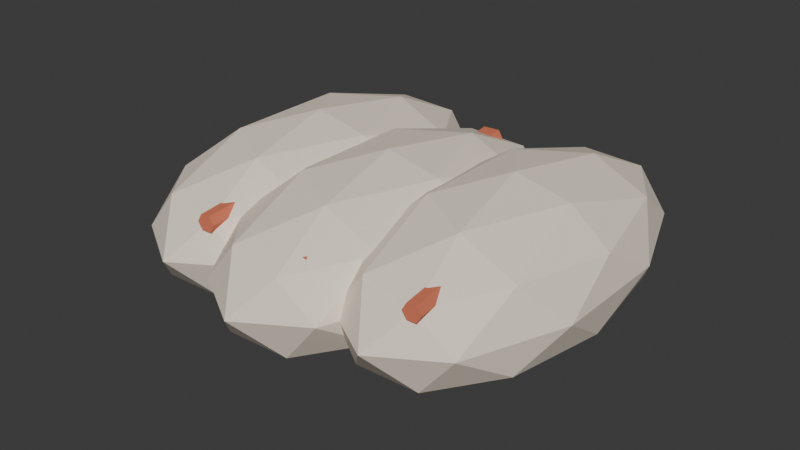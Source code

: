 # Source: CrabMeat.blend  (saved by Blender 5.2.44; exported with 4.5.12 LTS)
import bpy
from mathutils import Matrix  # noqa: F401  (used for matrix-valued properties, if any)

bpy.ops.wm.read_factory_settings(use_empty=True)
scene = bpy.context.scene
scene.name = 'Scene'

# ---- collections
col_collection = bpy.data.collections.new('Collection'); scene.collection.children.link(col_collection)

# ---- materials (node trees are filled in below, after node groups)
mat_crabmeatedge = bpy.data.materials.new('CrabMeatEdge')
mat_crabmeatedge.diffuse_color = (0.72, 0.19, 0.1, 1.0)
mat_crabflesh = bpy.data.materials.new('CrabFlesh')
mat_crabflesh.diffuse_color = (0.92, 0.81, 0.68, 1.0)

# ---- material node trees
mat_crabmeatedge.use_nodes = True; mat_crabmeatedge.node_tree.nodes.clear()
_N = mat_crabmeatedge.node_tree.nodes; _L = mat_crabmeatedge.node_tree.links
n0 = _N.new('ShaderNodeBsdfPrincipled'); n0.name = 'Principled BSDF'; n0.location = (-200, 100)
n0.inputs[0].default_value = (0.72, 0.19, 0.1, 1.0)
n0.inputs[2].default_value = 0.78
n0.inputs[10].default_value = 0.005
n1 = _N.new('ShaderNodeOutputMaterial'); n1.name = 'Material Output'; n1.location = (200, 100)
_L.new(n0.outputs[0], n1.inputs[0])
n1.is_active_output = True
mat_crabflesh.use_nodes = True; mat_crabflesh.node_tree.nodes.clear()
_N = mat_crabflesh.node_tree.nodes; _L = mat_crabflesh.node_tree.links
n0 = _N.new('ShaderNodeBsdfPrincipled'); n0.name = 'Principled BSDF'; n0.location = (-200, 100)
n0.inputs[0].default_value = (0.92, 0.81, 0.68, 1.0)
n0.inputs[2].default_value = 0.78
n0.inputs[10].default_value = 0.005
n1 = _N.new('ShaderNodeOutputMaterial'); n1.name = 'Material Output'; n1.location = (200, 100)
_L.new(n0.outputs[0], n1.inputs[0])
n1.is_active_output = True

# ---- world
world_world = bpy.data.worlds.new('World'); scene.world = world_world
world_world.use_nodes = True; world_world.node_tree.nodes.clear()
_N = world_world.node_tree.nodes; _L = world_world.node_tree.links
n0 = _N.new('ShaderNodeOutputWorld'); n0.name = 'World Output'; n0.location = (200, 100)
n1 = _N.new('ShaderNodeBackground'); n1.name = 'Background'; n1.location = (-200, 100)
n1.inputs[0].default_value = (0.05088, 0.05088, 0.05088, 1.0)
_L.new(n1.outputs[0], n0.inputs[0])
n0.is_active_output = True
world_world.color = (0.05088, 0.05088, 0.05088)
world_world.sun_shadow_jitter_overblur = 0.0

# ---- meshes
me_redfiber0 = bpy.data.meshes.new('RedFiber0')
me_redfiber0.from_pydata([(-0.07707, 0.1013, 0.1), (-0.08353, 0.1007, 0.1113), (-0.09647, 0.09933, 0.1113), (-0.1029, 0.09865, 0.1), (-0.09647, 0.09933, 0.08874), (-0.08353, 0.1007, 0.08874), (-0.05804, -0.1393, 0.1), (-0.06152, -0.1396, 0.1061), (-0.06848, -0.1404, 0.1061), (-0.07196, -0.1407, 0.1), (-0.06848, -0.1404, 0.09394), (-0.06152, -0.1396, 0.09394)], [], [(5, 4, 3, 2, 1, 0), (6, 7, 8, 9, 10, 11), (0, 1, 7, 6), (1, 2, 8, 7), (2, 3, 9, 8), (3, 4, 10, 9), (4, 5, 11, 10), (5, 0, 6, 11)])
me_redfiber0.materials.append(mat_crabmeatedge)
me_redfiber0.update()
me_redfiber1 = bpy.data.meshes.new('RedFiber1')
me_redfiber1.from_pydata([(0.01293, 0.1013, 0.1), (0.006465, 0.1007, 0.1113), (-0.006465, 0.09933, 0.1113), (-0.01293, 0.09865, 0.1), (-0.006465, 0.09933, 0.08874), (0.006465, 0.1007, 0.08874), (0.03196, -0.1393, 0.1), (0.02848, -0.1396, 0.1061), (0.02152, -0.1404, 0.1061), (0.01804, -0.1407, 0.1), (0.02152, -0.1404, 0.09394), (0.02848, -0.1396, 0.09394)], [], [(5, 4, 3, 2, 1, 0), (6, 7, 8, 9, 10, 11), (0, 1, 7, 6), (1, 2, 8, 7), (2, 3, 9, 8), (3, 4, 10, 9), (4, 5, 11, 10), (5, 0, 6, 11)])
me_redfiber1.materials.append(mat_crabmeatedge)
me_redfiber1.update()
me_redfiber2 = bpy.data.meshes.new('RedFiber2')
me_redfiber2.from_pydata([(0.1029, 0.1013, 0.1), (0.09647, 0.1007, 0.1113), (0.08353, 0.09933, 0.1113), (0.07707, 0.09865, 0.1), (0.08353, 0.09933, 0.08874), (0.09647, 0.1007, 0.08874), (0.122, -0.1393, 0.1), (0.1185, -0.1396, 0.1061), (0.1115, -0.1404, 0.1061), (0.108, -0.1407, 0.1), (0.1115, -0.1404, 0.09394), (0.1185, -0.1396, 0.09394)], [], [(5, 4, 3, 2, 1, 0), (6, 7, 8, 9, 10, 11), (0, 1, 7, 6), (1, 2, 8, 7), (2, 3, 9, 8), (3, 4, 10, 9), (4, 5, 11, 10), (5, 0, 6, 11)])
me_redfiber2.materials.append(mat_crabmeatedge)
me_redfiber2.update()
me_meat0 = bpy.data.meshes.new('Meat0')
me_meat0.from_pydata([(0.0, 0.0, -0.065), (0.06151, -0.08412, -0.02907), (-0.02349, -0.1361, -0.02907), (-0.07603, 0.0, -0.02907), (-0.02349, 0.1361, -0.02907), (0.06151, 0.08412, -0.02907), (0.02349, -0.1361, 0.02907), (-0.06151, -0.08412, 0.02907), (-0.06151, 0.08412, 0.02907), (0.02349, 0.1361, 0.02907), (0.07603, 0.0, 0.02907), (0.0, 0.0, 0.065), (-0.01381, -0.08, -0.05529), (0.03615, -0.04944, -0.05529), (0.02234, -0.1294, -0.03417), (0.07231, 0.0, -0.03417), (0.03615, 0.04944, -0.05529), (-0.04469, 0.0, -0.05529), (-0.0585, -0.08, -0.03417), (-0.01381, 0.08, -0.05529), (-0.0585, 0.08, -0.03417), (0.02234, 0.1294, -0.03417), (0.08084, -0.04944, 0.0), (0.08084, 0.04944, 0.0), (0.0, -0.16, 0.0), (0.04996, -0.1294, 0.0), (-0.08084, -0.04944, 0.0), (-0.04996, -0.1294, 0.0), (-0.04996, 0.1294, 0.0), (-0.08084, 0.04944, 0.0), (0.04996, 0.1294, 0.0), (0.0, 0.16, 0.0), (0.0585, -0.08, 0.03417), (-0.02234, -0.1294, 0.03417), (-0.07231, 0.0, 0.03417), (-0.02234, 0.1294, 0.03417), (0.0585, 0.08, 0.03417), (0.01381, -0.08, 0.05529), (0.04469, 0.0, 0.05529), (-0.03615, -0.04944, 0.05529), (-0.03615, 0.04944, 0.05529), (0.01381, 0.08, 0.05529)], [], [(0, 13, 12), (1, 13, 15), (0, 12, 17), (0, 17, 19), (0, 19, 16), (1, 15, 22), (2, 14, 24), (3, 18, 26), (4, 20, 28), (5, 21, 30), (1, 22, 25), (2, 24, 27), (3, 26, 29), (4, 28, 31), (5, 30, 23), (6, 32, 37), (7, 33, 39), (8, 34, 40), (9, 35, 41), (10, 36, 38), (38, 41, 11), (38, 36, 41), (36, 9, 41), (41, 40, 11), (41, 35, 40), (35, 8, 40), (40, 39, 11), (40, 34, 39), (34, 7, 39), (39, 37, 11), (39, 33, 37), (33, 6, 37), (37, 38, 11), (37, 32, 38), (32, 10, 38), (23, 36, 10), (23, 30, 36), (30, 9, 36), (31, 35, 9), (31, 28, 35), (28, 8, 35), (29, 34, 8), (29, 26, 34), (26, 7, 34), (27, 33, 7), (27, 24, 33), (24, 6, 33), (25, 32, 6), (25, 22, 32), (22, 10, 32), (30, 31, 9), (30, 21, 31), (21, 4, 31), (28, 29, 8), (28, 20, 29), (20, 3, 29), (26, 27, 7), (26, 18, 27), (18, 2, 27), (24, 25, 6), (24, 14, 25), (14, 1, 25), (22, 23, 10), (22, 15, 23), (15, 5, 23), (16, 21, 5), (16, 19, 21), (19, 4, 21), (19, 20, 4), (19, 17, 20), (17, 3, 20), (17, 18, 3), (17, 12, 18), (12, 2, 18), (15, 16, 5), (15, 13, 16), (13, 0, 16), (12, 14, 2), (12, 13, 14), (13, 1, 14)])
_uv = me_meat0.uv_layers.new(name='UVMap')
_uv.uv.foreach_set('vector', [0.1818, 0.0, 0.2273, 0.07873, 0.1364, 0.07873, 0.2727, 0.1575, 0.3182, 0.07873, 0.3636, 0.1575, 0.9091, 0.0, 0.9545, 0.07873, 0.8636, 0.07873, 0.7273, 0.0, 0.7727, 0.07873, 0.6818, 0.07873, 0.5455, 0.0, 0.5909, 0.07873, 0.5, 0.07873, 0.2727, 0.1575, 0.3636, 0.1575, 0.3182, 0.2362, 0.09091, 0.1575, 0.1818, 0.1575, 0.1364, 0.2362, 0.8182, 0.1575, 0.9091, 0.1575, 0.8636, 0.2362, 0.6364, 0.1575, 0.7273, 0.1575, 0.6818, 0.2362, 0.4545, 0.1575, 0.5455, 0.1575, 0.5, 0.2362, 0.2727, 0.1575, 0.3182, 0.2362, 0.2273, 0.2362, 0.09091, 0.1575, 0.1364, 0.2362, 0.04546, 0.2362, 0.8182, 0.1575, 0.8636, 0.2362, 0.7727, 0.2362, 0.6364, 0.1575, 0.6818, 0.2362, 0.5909, 0.2362, 0.4545, 0.1575, 0.5, 0.2362, 0.4091, 0.2362, 0.1818, 0.3149, 0.2727, 0.3149, 0.2273, 0.3937, 0.0, 0.3149, 0.09091, 0.3149, 0.04546, 0.3937, 0.7273, 0.3149, 0.8182, 0.3149, 0.7727, 0.3937, 0.5455, 0.3149, 0.6364, 0.3149, 0.5909, 0.3937, 0.3636, 0.3149, 0.4545, 0.3149, 0.4091, 0.3937, 0.4091, 0.3937, 0.5, 0.3937, 0.4545, 0.4724, 0.4091, 0.3937, 0.4545, 0.3149, 0.5, 0.3937, 0.4545, 0.3149, 0.5455, 0.3149, 0.5, 0.3937, 0.5909, 0.3937, 0.6818, 0.3937, 0.6364, 0.4724, 0.5909, 0.3937, 0.6364, 0.3149, 0.6818, 0.3937, 0.6364, 0.3149, 0.7273, 0.3149, 0.6818, 0.3937, 0.7727, 0.3937, 0.8636, 0.3937, 0.8182, 0.4724, 0.7727, 0.3937, 0.8182, 0.3149, 0.8636, 0.3937, 0.8182, 0.3149, 0.9091, 0.3149, 0.8636, 0.3937, 0.04546, 0.3937, 0.1364, 0.3937, 0.09091, 0.4724, 0.04546, 0.3937, 0.09091, 0.3149, 0.1364, 0.3937, 0.09091, 0.3149, 0.1818, 0.3149, 0.1364, 0.3937, 0.2273, 0.3937, 0.3182, 0.3937, 0.2727, 0.4724, 0.2273, 0.3937, 0.2727, 0.3149, 0.3182, 0.3937, 0.2727, 0.3149, 0.3636, 0.3149, 0.3182, 0.3937, 0.4091, 0.2362, 0.4545, 0.3149, 0.3636, 0.3149, 0.4091, 0.2362, 0.5, 0.2362, 0.4545, 0.3149, 0.5, 0.2362, 0.5455, 0.3149, 0.4545, 0.3149, 0.5909, 0.2362, 0.6364, 0.3149, 0.5455, 0.3149, 0.5909, 0.2362, 0.6818, 0.2362, 0.6364, 0.3149, 0.6818, 0.2362, 0.7273, 0.3149, 0.6364, 0.3149, 0.7727, 0.2362, 0.8182, 0.3149, 0.7273, 0.3149, 0.7727, 0.2362, 0.8636, 0.2362, 0.8182, 0.3149, 0.8636, 0.2362, 0.9091, 0.3149, 0.8182, 0.3149, 0.04546, 0.2362, 0.09091, 0.3149, 0.0, 0.3149, 0.04546, 0.2362, 0.1364, 0.2362, 0.09091, 0.3149, 0.1364, 0.2362, 0.1818, 0.3149, 0.09091, 0.3149, 0.2273, 0.2362, 0.2727, 0.3149, 0.1818, 0.3149, 0.2273, 0.2362, 0.3182, 0.2362, 0.2727, 0.3149, 0.3182, 0.2362, 0.3636, 0.3149, 0.2727, 0.3149, 0.5, 0.2362, 0.5909, 0.2362, 0.5455, 0.3149, 0.5, 0.2362, 0.5455, 0.1575, 0.5909, 0.2362, 0.5455, 0.1575, 0.6364, 0.1575, 0.5909, 0.2362, 0.6818, 0.2362, 0.7727, 0.2362, 0.7273, 0.3149, 0.6818, 0.2362, 0.7273, 0.1575, 0.7727, 0.2362, 0.7273, 0.1575, 0.8182, 0.1575, 0.7727, 0.2362, 0.8636, 0.2362, 0.9545, 0.2362, 0.9091, 0.3149, 0.8636, 0.2362, 0.9091, 0.1575, 0.9545, 0.2362, 0.9091, 0.1575, 1.0, 0.1575, 0.9545, 0.2362, 0.1364, 0.2362, 0.2273, 0.2362, 0.1818, 0.3149, 0.1364, 0.2362, 0.1818, 0.1575, 0.2273, 0.2362, 0.1818, 0.1575, 0.2727, 0.1575, 0.2273, 0.2362, 0.3182, 0.2362, 0.4091, 0.2362, 0.3636, 0.3149, 0.3182, 0.2362, 0.3636, 0.1575, 0.4091, 0.2362, 0.3636, 0.1575, 0.4545, 0.1575, 0.4091, 0.2362, 0.5, 0.07873, 0.5455, 0.1575, 0.4545, 0.1575, 0.5, 0.07873, 0.5909, 0.07873, 0.5455, 0.1575, 0.5909, 0.07873, 0.6364, 0.1575, 0.5455, 0.1575, 0.6818, 0.07873, 0.7273, 0.1575, 0.6364, 0.1575, 0.6818, 0.07873, 0.7727, 0.07873, 0.7273, 0.1575, 0.7727, 0.07873, 0.8182, 0.1575, 0.7273, 0.1575, 0.8636, 0.07873, 0.9091, 0.1575, 0.8182, 0.1575, 0.8636, 0.07873, 0.9545, 0.07873, 0.9091, 0.1575, 0.9545, 0.07873, 1.0, 0.1575, 0.9091, 0.1575, 0.3636, 0.1575, 0.4091, 0.07873, 0.4545, 0.1575, 0.3636, 0.1575, 0.3182, 0.07873, 0.4091, 0.07873, 0.3182, 0.07873, 0.3636, 0.0, 0.4091, 0.07873, 0.1364, 0.07873, 0.1818, 0.1575, 0.09091, 0.1575, 0.1364, 0.07873, 0.2273, 0.07873, 0.1818, 0.1575, 0.2273, 0.07873, 0.2727, 0.1575, 0.1818, 0.1575])
me_meat0.materials.append(mat_crabflesh)
me_meat0.update()
me_meat1 = bpy.data.meshes.new('Meat1')
me_meat1.from_pydata([(0.0, 0.0, -0.065), (0.06151, -0.08412, -0.02907), (-0.02349, -0.1361, -0.02907), (-0.07603, 0.0, -0.02907), (-0.02349, 0.1361, -0.02907), (0.06151, 0.08412, -0.02907), (0.02349, -0.1361, 0.02907), (-0.06151, -0.08412, 0.02907), (-0.06151, 0.08412, 0.02907), (0.02349, 0.1361, 0.02907), (0.07603, 0.0, 0.02907), (0.0, 0.0, 0.065), (-0.01381, -0.08, -0.05529), (0.03615, -0.04944, -0.05529), (0.02234, -0.1294, -0.03417), (0.07231, 0.0, -0.03417), (0.03615, 0.04944, -0.05529), (-0.04469, 0.0, -0.05529), (-0.0585, -0.08, -0.03417), (-0.01381, 0.08, -0.05529), (-0.0585, 0.08, -0.03417), (0.02234, 0.1294, -0.03417), (0.08084, -0.04944, 0.0), (0.08084, 0.04944, 0.0), (0.0, -0.16, 0.0), (0.04996, -0.1294, 0.0), (-0.08084, -0.04944, 0.0), (-0.04996, -0.1294, 0.0), (-0.04996, 0.1294, 0.0), (-0.08084, 0.04944, 0.0), (0.04996, 0.1294, 0.0), (0.0, 0.16, 0.0), (0.0585, -0.08, 0.03417), (-0.02234, -0.1294, 0.03417), (-0.07231, 0.0, 0.03417), (-0.02234, 0.1294, 0.03417), (0.0585, 0.08, 0.03417), (0.01381, -0.08, 0.05529), (0.04469, 0.0, 0.05529), (-0.03615, -0.04944, 0.05529), (-0.03615, 0.04944, 0.05529), (0.01381, 0.08, 0.05529)], [], [(0, 13, 12), (1, 13, 15), (0, 12, 17), (0, 17, 19), (0, 19, 16), (1, 15, 22), (2, 14, 24), (3, 18, 26), (4, 20, 28), (5, 21, 30), (1, 22, 25), (2, 24, 27), (3, 26, 29), (4, 28, 31), (5, 30, 23), (6, 32, 37), (7, 33, 39), (8, 34, 40), (9, 35, 41), (10, 36, 38), (38, 41, 11), (38, 36, 41), (36, 9, 41), (41, 40, 11), (41, 35, 40), (35, 8, 40), (40, 39, 11), (40, 34, 39), (34, 7, 39), (39, 37, 11), (39, 33, 37), (33, 6, 37), (37, 38, 11), (37, 32, 38), (32, 10, 38), (23, 36, 10), (23, 30, 36), (30, 9, 36), (31, 35, 9), (31, 28, 35), (28, 8, 35), (29, 34, 8), (29, 26, 34), (26, 7, 34), (27, 33, 7), (27, 24, 33), (24, 6, 33), (25, 32, 6), (25, 22, 32), (22, 10, 32), (30, 31, 9), (30, 21, 31), (21, 4, 31), (28, 29, 8), (28, 20, 29), (20, 3, 29), (26, 27, 7), (26, 18, 27), (18, 2, 27), (24, 25, 6), (24, 14, 25), (14, 1, 25), (22, 23, 10), (22, 15, 23), (15, 5, 23), (16, 21, 5), (16, 19, 21), (19, 4, 21), (19, 20, 4), (19, 17, 20), (17, 3, 20), (17, 18, 3), (17, 12, 18), (12, 2, 18), (15, 16, 5), (15, 13, 16), (13, 0, 16), (12, 14, 2), (12, 13, 14), (13, 1, 14)])
_uv = me_meat1.uv_layers.new(name='UVMap')
_uv.uv.foreach_set('vector', [0.1818, 0.0, 0.2273, 0.07873, 0.1364, 0.07873, 0.2727, 0.1575, 0.3182, 0.07873, 0.3636, 0.1575, 0.9091, 0.0, 0.9545, 0.07873, 0.8636, 0.07873, 0.7273, 0.0, 0.7727, 0.07873, 0.6818, 0.07873, 0.5455, 0.0, 0.5909, 0.07873, 0.5, 0.07873, 0.2727, 0.1575, 0.3636, 0.1575, 0.3182, 0.2362, 0.09091, 0.1575, 0.1818, 0.1575, 0.1364, 0.2362, 0.8182, 0.1575, 0.9091, 0.1575, 0.8636, 0.2362, 0.6364, 0.1575, 0.7273, 0.1575, 0.6818, 0.2362, 0.4545, 0.1575, 0.5455, 0.1575, 0.5, 0.2362, 0.2727, 0.1575, 0.3182, 0.2362, 0.2273, 0.2362, 0.09091, 0.1575, 0.1364, 0.2362, 0.04546, 0.2362, 0.8182, 0.1575, 0.8636, 0.2362, 0.7727, 0.2362, 0.6364, 0.1575, 0.6818, 0.2362, 0.5909, 0.2362, 0.4545, 0.1575, 0.5, 0.2362, 0.4091, 0.2362, 0.1818, 0.3149, 0.2727, 0.3149, 0.2273, 0.3937, 0.0, 0.3149, 0.09091, 0.3149, 0.04546, 0.3937, 0.7273, 0.3149, 0.8182, 0.3149, 0.7727, 0.3937, 0.5455, 0.3149, 0.6364, 0.3149, 0.5909, 0.3937, 0.3636, 0.3149, 0.4545, 0.3149, 0.4091, 0.3937, 0.4091, 0.3937, 0.5, 0.3937, 0.4545, 0.4724, 0.4091, 0.3937, 0.4545, 0.3149, 0.5, 0.3937, 0.4545, 0.3149, 0.5455, 0.3149, 0.5, 0.3937, 0.5909, 0.3937, 0.6818, 0.3937, 0.6364, 0.4724, 0.5909, 0.3937, 0.6364, 0.3149, 0.6818, 0.3937, 0.6364, 0.3149, 0.7273, 0.3149, 0.6818, 0.3937, 0.7727, 0.3937, 0.8636, 0.3937, 0.8182, 0.4724, 0.7727, 0.3937, 0.8182, 0.3149, 0.8636, 0.3937, 0.8182, 0.3149, 0.9091, 0.3149, 0.8636, 0.3937, 0.04546, 0.3937, 0.1364, 0.3937, 0.09091, 0.4724, 0.04546, 0.3937, 0.09091, 0.3149, 0.1364, 0.3937, 0.09091, 0.3149, 0.1818, 0.3149, 0.1364, 0.3937, 0.2273, 0.3937, 0.3182, 0.3937, 0.2727, 0.4724, 0.2273, 0.3937, 0.2727, 0.3149, 0.3182, 0.3937, 0.2727, 0.3149, 0.3636, 0.3149, 0.3182, 0.3937, 0.4091, 0.2362, 0.4545, 0.3149, 0.3636, 0.3149, 0.4091, 0.2362, 0.5, 0.2362, 0.4545, 0.3149, 0.5, 0.2362, 0.5455, 0.3149, 0.4545, 0.3149, 0.5909, 0.2362, 0.6364, 0.3149, 0.5455, 0.3149, 0.5909, 0.2362, 0.6818, 0.2362, 0.6364, 0.3149, 0.6818, 0.2362, 0.7273, 0.3149, 0.6364, 0.3149, 0.7727, 0.2362, 0.8182, 0.3149, 0.7273, 0.3149, 0.7727, 0.2362, 0.8636, 0.2362, 0.8182, 0.3149, 0.8636, 0.2362, 0.9091, 0.3149, 0.8182, 0.3149, 0.04546, 0.2362, 0.09091, 0.3149, 0.0, 0.3149, 0.04546, 0.2362, 0.1364, 0.2362, 0.09091, 0.3149, 0.1364, 0.2362, 0.1818, 0.3149, 0.09091, 0.3149, 0.2273, 0.2362, 0.2727, 0.3149, 0.1818, 0.3149, 0.2273, 0.2362, 0.3182, 0.2362, 0.2727, 0.3149, 0.3182, 0.2362, 0.3636, 0.3149, 0.2727, 0.3149, 0.5, 0.2362, 0.5909, 0.2362, 0.5455, 0.3149, 0.5, 0.2362, 0.5455, 0.1575, 0.5909, 0.2362, 0.5455, 0.1575, 0.6364, 0.1575, 0.5909, 0.2362, 0.6818, 0.2362, 0.7727, 0.2362, 0.7273, 0.3149, 0.6818, 0.2362, 0.7273, 0.1575, 0.7727, 0.2362, 0.7273, 0.1575, 0.8182, 0.1575, 0.7727, 0.2362, 0.8636, 0.2362, 0.9545, 0.2362, 0.9091, 0.3149, 0.8636, 0.2362, 0.9091, 0.1575, 0.9545, 0.2362, 0.9091, 0.1575, 1.0, 0.1575, 0.9545, 0.2362, 0.1364, 0.2362, 0.2273, 0.2362, 0.1818, 0.3149, 0.1364, 0.2362, 0.1818, 0.1575, 0.2273, 0.2362, 0.1818, 0.1575, 0.2727, 0.1575, 0.2273, 0.2362, 0.3182, 0.2362, 0.4091, 0.2362, 0.3636, 0.3149, 0.3182, 0.2362, 0.3636, 0.1575, 0.4091, 0.2362, 0.3636, 0.1575, 0.4545, 0.1575, 0.4091, 0.2362, 0.5, 0.07873, 0.5455, 0.1575, 0.4545, 0.1575, 0.5, 0.07873, 0.5909, 0.07873, 0.5455, 0.1575, 0.5909, 0.07873, 0.6364, 0.1575, 0.5455, 0.1575, 0.6818, 0.07873, 0.7273, 0.1575, 0.6364, 0.1575, 0.6818, 0.07873, 0.7727, 0.07873, 0.7273, 0.1575, 0.7727, 0.07873, 0.8182, 0.1575, 0.7273, 0.1575, 0.8636, 0.07873, 0.9091, 0.1575, 0.8182, 0.1575, 0.8636, 0.07873, 0.9545, 0.07873, 0.9091, 0.1575, 0.9545, 0.07873, 1.0, 0.1575, 0.9091, 0.1575, 0.3636, 0.1575, 0.4091, 0.07873, 0.4545, 0.1575, 0.3636, 0.1575, 0.3182, 0.07873, 0.4091, 0.07873, 0.3182, 0.07873, 0.3636, 0.0, 0.4091, 0.07873, 0.1364, 0.07873, 0.1818, 0.1575, 0.09091, 0.1575, 0.1364, 0.07873, 0.2273, 0.07873, 0.1818, 0.1575, 0.2273, 0.07873, 0.2727, 0.1575, 0.1818, 0.1575])
me_meat1.materials.append(mat_crabflesh)
me_meat1.update()
me_meat2 = bpy.data.meshes.new('Meat2')
me_meat2.from_pydata([(0.0, 0.0, -0.065), (0.06151, -0.08412, -0.02907), (-0.02349, -0.1361, -0.02907), (-0.07603, 0.0, -0.02907), (-0.02349, 0.1361, -0.02907), (0.06151, 0.08412, -0.02907), (0.02349, -0.1361, 0.02907), (-0.06151, -0.08412, 0.02907), (-0.06151, 0.08412, 0.02907), (0.02349, 0.1361, 0.02907), (0.07603, 0.0, 0.02907), (0.0, 0.0, 0.065), (-0.01381, -0.08, -0.05529), (0.03615, -0.04944, -0.05529), (0.02234, -0.1294, -0.03417), (0.07231, 0.0, -0.03417), (0.03615, 0.04944, -0.05529), (-0.04469, 0.0, -0.05529), (-0.0585, -0.08, -0.03417), (-0.01381, 0.08, -0.05529), (-0.0585, 0.08, -0.03417), (0.02234, 0.1294, -0.03417), (0.08084, -0.04944, 0.0), (0.08084, 0.04944, 0.0), (0.0, -0.16, 0.0), (0.04996, -0.1294, 0.0), (-0.08084, -0.04944, 0.0), (-0.04996, -0.1294, 0.0), (-0.04996, 0.1294, 0.0), (-0.08084, 0.04944, 0.0), (0.04996, 0.1294, 0.0), (0.0, 0.16, 0.0), (0.0585, -0.08, 0.03417), (-0.02234, -0.1294, 0.03417), (-0.07231, 0.0, 0.03417), (-0.02234, 0.1294, 0.03417), (0.0585, 0.08, 0.03417), (0.01381, -0.08, 0.05529), (0.04469, 0.0, 0.05529), (-0.03615, -0.04944, 0.05529), (-0.03615, 0.04944, 0.05529), (0.01381, 0.08, 0.05529)], [], [(0, 13, 12), (1, 13, 15), (0, 12, 17), (0, 17, 19), (0, 19, 16), (1, 15, 22), (2, 14, 24), (3, 18, 26), (4, 20, 28), (5, 21, 30), (1, 22, 25), (2, 24, 27), (3, 26, 29), (4, 28, 31), (5, 30, 23), (6, 32, 37), (7, 33, 39), (8, 34, 40), (9, 35, 41), (10, 36, 38), (38, 41, 11), (38, 36, 41), (36, 9, 41), (41, 40, 11), (41, 35, 40), (35, 8, 40), (40, 39, 11), (40, 34, 39), (34, 7, 39), (39, 37, 11), (39, 33, 37), (33, 6, 37), (37, 38, 11), (37, 32, 38), (32, 10, 38), (23, 36, 10), (23, 30, 36), (30, 9, 36), (31, 35, 9), (31, 28, 35), (28, 8, 35), (29, 34, 8), (29, 26, 34), (26, 7, 34), (27, 33, 7), (27, 24, 33), (24, 6, 33), (25, 32, 6), (25, 22, 32), (22, 10, 32), (30, 31, 9), (30, 21, 31), (21, 4, 31), (28, 29, 8), (28, 20, 29), (20, 3, 29), (26, 27, 7), (26, 18, 27), (18, 2, 27), (24, 25, 6), (24, 14, 25), (14, 1, 25), (22, 23, 10), (22, 15, 23), (15, 5, 23), (16, 21, 5), (16, 19, 21), (19, 4, 21), (19, 20, 4), (19, 17, 20), (17, 3, 20), (17, 18, 3), (17, 12, 18), (12, 2, 18), (15, 16, 5), (15, 13, 16), (13, 0, 16), (12, 14, 2), (12, 13, 14), (13, 1, 14)])
_uv = me_meat2.uv_layers.new(name='UVMap')
_uv.uv.foreach_set('vector', [0.1818, 0.0, 0.2273, 0.07873, 0.1364, 0.07873, 0.2727, 0.1575, 0.3182, 0.07873, 0.3636, 0.1575, 0.9091, 0.0, 0.9545, 0.07873, 0.8636, 0.07873, 0.7273, 0.0, 0.7727, 0.07873, 0.6818, 0.07873, 0.5455, 0.0, 0.5909, 0.07873, 0.5, 0.07873, 0.2727, 0.1575, 0.3636, 0.1575, 0.3182, 0.2362, 0.09091, 0.1575, 0.1818, 0.1575, 0.1364, 0.2362, 0.8182, 0.1575, 0.9091, 0.1575, 0.8636, 0.2362, 0.6364, 0.1575, 0.7273, 0.1575, 0.6818, 0.2362, 0.4545, 0.1575, 0.5455, 0.1575, 0.5, 0.2362, 0.2727, 0.1575, 0.3182, 0.2362, 0.2273, 0.2362, 0.09091, 0.1575, 0.1364, 0.2362, 0.04546, 0.2362, 0.8182, 0.1575, 0.8636, 0.2362, 0.7727, 0.2362, 0.6364, 0.1575, 0.6818, 0.2362, 0.5909, 0.2362, 0.4545, 0.1575, 0.5, 0.2362, 0.4091, 0.2362, 0.1818, 0.3149, 0.2727, 0.3149, 0.2273, 0.3937, 0.0, 0.3149, 0.09091, 0.3149, 0.04546, 0.3937, 0.7273, 0.3149, 0.8182, 0.3149, 0.7727, 0.3937, 0.5455, 0.3149, 0.6364, 0.3149, 0.5909, 0.3937, 0.3636, 0.3149, 0.4545, 0.3149, 0.4091, 0.3937, 0.4091, 0.3937, 0.5, 0.3937, 0.4545, 0.4724, 0.4091, 0.3937, 0.4545, 0.3149, 0.5, 0.3937, 0.4545, 0.3149, 0.5455, 0.3149, 0.5, 0.3937, 0.5909, 0.3937, 0.6818, 0.3937, 0.6364, 0.4724, 0.5909, 0.3937, 0.6364, 0.3149, 0.6818, 0.3937, 0.6364, 0.3149, 0.7273, 0.3149, 0.6818, 0.3937, 0.7727, 0.3937, 0.8636, 0.3937, 0.8182, 0.4724, 0.7727, 0.3937, 0.8182, 0.3149, 0.8636, 0.3937, 0.8182, 0.3149, 0.9091, 0.3149, 0.8636, 0.3937, 0.04546, 0.3937, 0.1364, 0.3937, 0.09091, 0.4724, 0.04546, 0.3937, 0.09091, 0.3149, 0.1364, 0.3937, 0.09091, 0.3149, 0.1818, 0.3149, 0.1364, 0.3937, 0.2273, 0.3937, 0.3182, 0.3937, 0.2727, 0.4724, 0.2273, 0.3937, 0.2727, 0.3149, 0.3182, 0.3937, 0.2727, 0.3149, 0.3636, 0.3149, 0.3182, 0.3937, 0.4091, 0.2362, 0.4545, 0.3149, 0.3636, 0.3149, 0.4091, 0.2362, 0.5, 0.2362, 0.4545, 0.3149, 0.5, 0.2362, 0.5455, 0.3149, 0.4545, 0.3149, 0.5909, 0.2362, 0.6364, 0.3149, 0.5455, 0.3149, 0.5909, 0.2362, 0.6818, 0.2362, 0.6364, 0.3149, 0.6818, 0.2362, 0.7273, 0.3149, 0.6364, 0.3149, 0.7727, 0.2362, 0.8182, 0.3149, 0.7273, 0.3149, 0.7727, 0.2362, 0.8636, 0.2362, 0.8182, 0.3149, 0.8636, 0.2362, 0.9091, 0.3149, 0.8182, 0.3149, 0.04546, 0.2362, 0.09091, 0.3149, 0.0, 0.3149, 0.04546, 0.2362, 0.1364, 0.2362, 0.09091, 0.3149, 0.1364, 0.2362, 0.1818, 0.3149, 0.09091, 0.3149, 0.2273, 0.2362, 0.2727, 0.3149, 0.1818, 0.3149, 0.2273, 0.2362, 0.3182, 0.2362, 0.2727, 0.3149, 0.3182, 0.2362, 0.3636, 0.3149, 0.2727, 0.3149, 0.5, 0.2362, 0.5909, 0.2362, 0.5455, 0.3149, 0.5, 0.2362, 0.5455, 0.1575, 0.5909, 0.2362, 0.5455, 0.1575, 0.6364, 0.1575, 0.5909, 0.2362, 0.6818, 0.2362, 0.7727, 0.2362, 0.7273, 0.3149, 0.6818, 0.2362, 0.7273, 0.1575, 0.7727, 0.2362, 0.7273, 0.1575, 0.8182, 0.1575, 0.7727, 0.2362, 0.8636, 0.2362, 0.9545, 0.2362, 0.9091, 0.3149, 0.8636, 0.2362, 0.9091, 0.1575, 0.9545, 0.2362, 0.9091, 0.1575, 1.0, 0.1575, 0.9545, 0.2362, 0.1364, 0.2362, 0.2273, 0.2362, 0.1818, 0.3149, 0.1364, 0.2362, 0.1818, 0.1575, 0.2273, 0.2362, 0.1818, 0.1575, 0.2727, 0.1575, 0.2273, 0.2362, 0.3182, 0.2362, 0.4091, 0.2362, 0.3636, 0.3149, 0.3182, 0.2362, 0.3636, 0.1575, 0.4091, 0.2362, 0.3636, 0.1575, 0.4545, 0.1575, 0.4091, 0.2362, 0.5, 0.07873, 0.5455, 0.1575, 0.4545, 0.1575, 0.5, 0.07873, 0.5909, 0.07873, 0.5455, 0.1575, 0.5909, 0.07873, 0.6364, 0.1575, 0.5455, 0.1575, 0.6818, 0.07873, 0.7273, 0.1575, 0.6364, 0.1575, 0.6818, 0.07873, 0.7727, 0.07873, 0.7273, 0.1575, 0.7727, 0.07873, 0.8182, 0.1575, 0.7273, 0.1575, 0.8636, 0.07873, 0.9091, 0.1575, 0.8182, 0.1575, 0.8636, 0.07873, 0.9545, 0.07873, 0.9091, 0.1575, 0.9545, 0.07873, 1.0, 0.1575, 0.9091, 0.1575, 0.3636, 0.1575, 0.4091, 0.07873, 0.4545, 0.1575, 0.3636, 0.1575, 0.3182, 0.07873, 0.4091, 0.07873, 0.3182, 0.07873, 0.3636, 0.0, 0.4091, 0.07873, 0.1364, 0.07873, 0.1818, 0.1575, 0.09091, 0.1575, 0.1364, 0.07873, 0.2273, 0.07873, 0.1818, 0.1575, 0.2273, 0.07873, 0.2727, 0.1575, 0.1818, 0.1575])
me_meat2.materials.append(mat_crabflesh)
me_meat2.update()

# ---- objects
ob_crabmeat = bpy.data.objects.new('CrabMeat', None)
ob_redfiber0 = bpy.data.objects.new('RedFiber0', me_redfiber0)
ob_redfiber1 = bpy.data.objects.new('RedFiber1', me_redfiber1)
ob_redfiber2 = bpy.data.objects.new('RedFiber2', me_redfiber2)
ob_hook = bpy.data.objects.new('Hook', None)
ob_grip = bpy.data.objects.new('Grip', None)
ob_meat0 = bpy.data.objects.new('Meat0', me_meat0)
ob_meat1 = bpy.data.objects.new('Meat1', me_meat1)
ob_meat2 = bpy.data.objects.new('Meat2', me_meat2)

# ---- transforms, parenting, visibility, modifiers, constraints
ob_crabmeat.location = (0.0, 0.0, 0.0)
ob_redfiber0.parent = ob_crabmeat
ob_redfiber0.location = (0.0, 0.0, 0.0)
ob_redfiber1.parent = ob_crabmeat
ob_redfiber1.location = (0.0, 0.0, 0.0)
ob_redfiber2.parent = ob_crabmeat
ob_redfiber2.location = (0.0, 0.0, 0.0)
ob_hook.parent = ob_crabmeat
ob_hook.location = (0.0, -0.17, 0.07)
ob_grip.parent = ob_crabmeat
ob_grip.location = (0.0, 0.0, 0.07)
ob_meat0.parent = ob_crabmeat
ob_meat0.location = (-0.09, -0.0, 0.07)
ob_meat1.parent = ob_crabmeat
ob_meat1.location = (0.0, -0.025, 0.07)
ob_meat2.parent = ob_crabmeat
ob_meat2.location = (0.09, -0.0, 0.07)

# ---- collection membership
scene.collection.objects.link(ob_crabmeat)
scene.collection.objects.link(ob_redfiber0)
scene.collection.objects.link(ob_redfiber1)
scene.collection.objects.link(ob_redfiber2)
scene.collection.objects.link(ob_hook)
scene.collection.objects.link(ob_grip)
col_collection.objects.link(ob_meat0)
col_collection.objects.link(ob_meat1)
col_collection.objects.link(ob_meat2)

# ---- scene / render settings (as saved in the file)
scene.frame_start = 1; scene.frame_end = 250; scene.frame_set(1)
scene.render.engine = 'BLENDER_EEVEE_NEXT'
scene.render.bake_bias = 0.0
scene.render.bake_samples = 0
scene.render.compositor_device = 'GPU'
scene.eevee.use_volume_custom_range = False
scene.eevee.fast_gi_thickness_near = 0.1
scene.eevee.fast_gi_thickness_far = 0.0
scene.eevee.ray_tracing_options.screen_trace_thickness = 0.1
bpy.context.view_layer.update()

# ---- added for rendering (the .blend has no active camera and no usable light): camera, sun
cam_auto = bpy.data.cameras.new('AutoCamera')
cam_auto.lens = 50.0
cam_auto.sensor_width = 36.0
cam_auto.clip_end = 1000.0
ob_auto_camera = bpy.data.objects.new('AutoCamera', cam_auto)
scene.collection.objects.link(ob_auto_camera)
ob_auto_camera.location = (0.465076, -0.570591, 0.442061)
ob_auto_camera.rotation_euler = (1.09748, -7.21219e-08, 0.694738)
scene.camera = ob_auto_camera
light_auto_sun = bpy.data.lights.new('AutoSun', 'SUN')
light_auto_sun.energy = 3.0
light_auto_sun.angle = 0.0523599
ob_auto_sun = bpy.data.objects.new('AutoSun', light_auto_sun)
scene.collection.objects.link(ob_auto_sun)
ob_auto_sun.rotation_euler = (0.872665, 0.174533, 0.523599)
bpy.context.view_layer.update()
